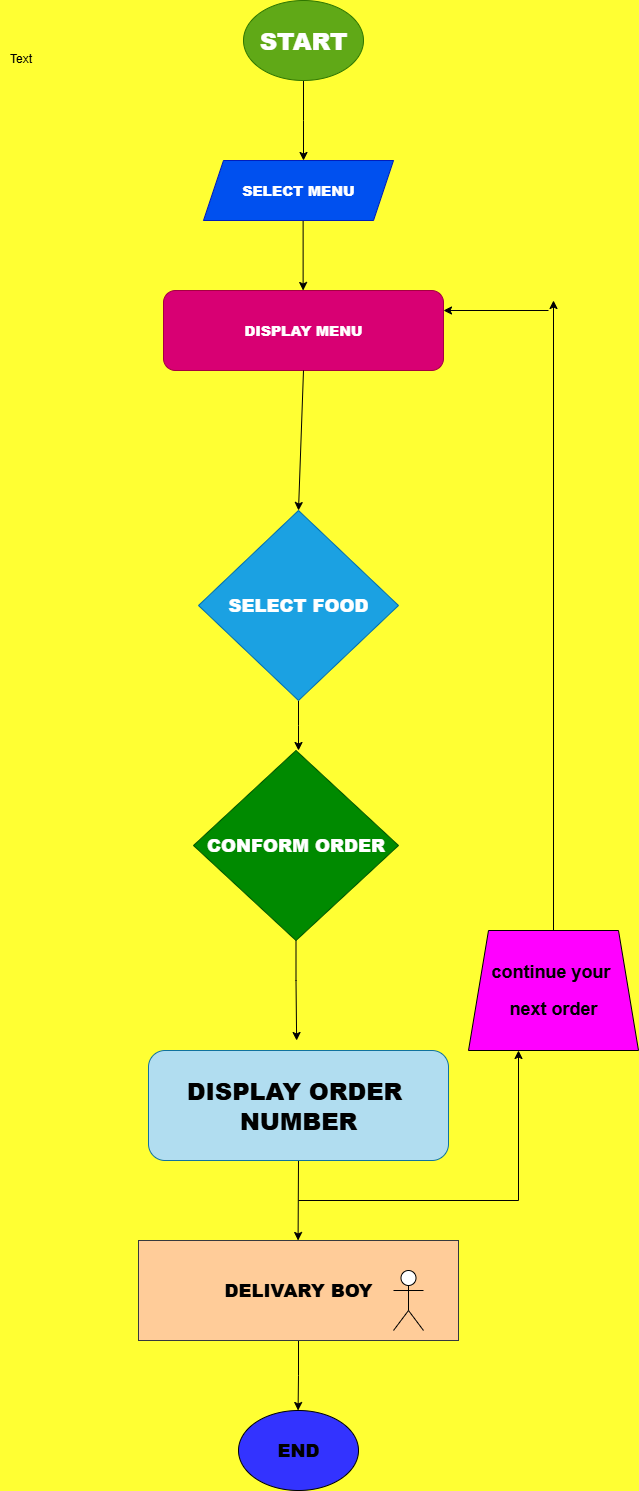

The diagram above was exported from draw.io. Its source (the exported page's mxGraphModel, read from the mxfile embedded in the PNG):
<mxGraphModel dx="1996" dy="1102" grid="0" gridSize="10" guides="1" tooltips="1" connect="1" arrows="1" fold="1" page="1" pageScale="1" pageWidth="850" pageHeight="1100" background="#FFFF33" math="0" shadow="0">
  <root>
    <mxCell id="0" />
    <mxCell id="1" parent="0" />
    <mxCell id="bOcxBb_D76ENulAfd0Ge-3" style="edgeStyle=orthogonalEdgeStyle;rounded=0;orthogonalLoop=1;jettySize=auto;html=1;exitX=0.5;exitY=1;exitDx=0;exitDy=0;" parent="1" source="bOcxBb_D76ENulAfd0Ge-1" edge="1">
      <mxGeometry relative="1" as="geometry">
        <mxPoint x="365" y="220" as="targetPoint" />
      </mxGeometry>
    </mxCell>
    <mxCell id="bOcxBb_D76ENulAfd0Ge-1" value="&lt;h1&gt;&lt;b&gt;START&lt;/b&gt;&lt;/h1&gt;" style="ellipse;whiteSpace=wrap;html=1;fillColor=#60a917;strokeColor=#2D7600;fontColor=#ffffff;" parent="1" vertex="1">
      <mxGeometry x="305" y="60" width="120" height="80" as="geometry" />
    </mxCell>
    <mxCell id="bOcxBb_D76ENulAfd0Ge-6" style="edgeStyle=orthogonalEdgeStyle;rounded=0;orthogonalLoop=1;jettySize=auto;html=1;exitX=0.5;exitY=1;exitDx=0;exitDy=0;" parent="1" edge="1">
      <mxGeometry relative="1" as="geometry">
        <mxPoint x="364.62" y="350" as="targetPoint" />
        <mxPoint x="364.62" y="280" as="sourcePoint" />
      </mxGeometry>
    </mxCell>
    <mxCell id="bOcxBb_D76ENulAfd0Ge-7" value="&lt;h3&gt;&lt;b&gt;DISPLAY MENU&lt;/b&gt;&lt;/h3&gt;" style="rounded=1;whiteSpace=wrap;html=1;fillColor=#d80073;fontColor=#ffffff;strokeColor=#A50040;" parent="1" vertex="1">
      <mxGeometry x="225" y="350" width="280" height="80" as="geometry" />
    </mxCell>
    <mxCell id="bOcxBb_D76ENulAfd0Ge-10" style="edgeStyle=orthogonalEdgeStyle;rounded=0;orthogonalLoop=1;jettySize=auto;html=1;exitX=0.5;exitY=1;exitDx=0;exitDy=0;" parent="1" source="bOcxBb_D76ENulAfd0Ge-9" edge="1">
      <mxGeometry relative="1" as="geometry">
        <mxPoint x="360" y="810" as="targetPoint" />
      </mxGeometry>
    </mxCell>
    <mxCell id="bOcxBb_D76ENulAfd0Ge-9" value="&lt;h2&gt;&lt;b&gt;SELECT FOOD&lt;/b&gt;&lt;/h2&gt;" style="rhombus;whiteSpace=wrap;html=1;fillColor=#1ba1e2;fontColor=#ffffff;strokeColor=#006EAF;" parent="1" vertex="1">
      <mxGeometry x="260" y="570" width="200" height="190" as="geometry" />
    </mxCell>
    <mxCell id="bOcxBb_D76ENulAfd0Ge-12" style="edgeStyle=orthogonalEdgeStyle;rounded=0;orthogonalLoop=1;jettySize=auto;html=1;exitX=0.5;exitY=1;exitDx=0;exitDy=0;" parent="1" source="bOcxBb_D76ENulAfd0Ge-11" edge="1">
      <mxGeometry relative="1" as="geometry">
        <mxPoint x="358.14285714285734" y="1099.9999999999998" as="targetPoint" />
        <Array as="points">
          <mxPoint x="358" y="1040" />
          <mxPoint x="358" y="1040" />
        </Array>
      </mxGeometry>
    </mxCell>
    <mxCell id="bOcxBb_D76ENulAfd0Ge-11" value="&lt;h2&gt;&lt;b&gt;CONFORM ORDER&lt;/b&gt;&lt;/h2&gt;" style="rhombus;whiteSpace=wrap;html=1;fillColor=#008a00;strokeColor=#005700;fontColor=#ffffff;" parent="1" vertex="1">
      <mxGeometry x="255" y="810" width="205" height="190" as="geometry" />
    </mxCell>
    <mxCell id="bOcxBb_D76ENulAfd0Ge-14" style="edgeStyle=orthogonalEdgeStyle;rounded=0;orthogonalLoop=1;jettySize=auto;html=1;exitX=0.5;exitY=1;exitDx=0;exitDy=0;" parent="1" source="bOcxBb_D76ENulAfd0Ge-13" edge="1">
      <mxGeometry relative="1" as="geometry">
        <mxPoint x="359.57142857142867" y="1300" as="targetPoint" />
        <Array as="points">
          <mxPoint x="360" y="1220" />
        </Array>
      </mxGeometry>
    </mxCell>
    <mxCell id="bOcxBb_D76ENulAfd0Ge-13" value="&lt;h1&gt;&lt;b&gt;DISPLAY ORDER&amp;nbsp;&lt;br&gt;&lt;/b&gt;&lt;b&gt;NUMBER&lt;/b&gt;&lt;/h1&gt;" style="rounded=1;whiteSpace=wrap;html=1;fillColor=#b1ddf0;strokeColor=#10739e;" parent="1" vertex="1">
      <mxGeometry x="210" y="1110" width="300" height="110" as="geometry" />
    </mxCell>
    <mxCell id="bOcxBb_D76ENulAfd0Ge-16" style="edgeStyle=orthogonalEdgeStyle;rounded=0;orthogonalLoop=1;jettySize=auto;html=1;exitX=0.5;exitY=1;exitDx=0;exitDy=0;" parent="1" source="bOcxBb_D76ENulAfd0Ge-15" edge="1">
      <mxGeometry relative="1" as="geometry">
        <mxPoint x="359.57142857142867" y="1470" as="targetPoint" />
      </mxGeometry>
    </mxCell>
    <mxCell id="bOcxBb_D76ENulAfd0Ge-15" value="&lt;h2&gt;&lt;b&gt;DELIVARY BOY&lt;/b&gt;&lt;/h2&gt;" style="whiteSpace=wrap;html=1;fillColor=#ffcc99;strokeColor=#36393d;" parent="1" vertex="1">
      <mxGeometry x="200" y="1300" width="320" height="100" as="geometry" />
    </mxCell>
    <mxCell id="bOcxBb_D76ENulAfd0Ge-22" value="&lt;h2&gt;&lt;b&gt;END&lt;/b&gt;&lt;/h2&gt;" style="ellipse;whiteSpace=wrap;html=1;fillStyle=solid;fillColor=#3333FF;" parent="1" vertex="1">
      <mxGeometry x="300" y="1470" width="120" height="80" as="geometry" />
    </mxCell>
    <mxCell id="bOcxBb_D76ENulAfd0Ge-26" value="&lt;h3&gt;&lt;b&gt;SELECT MENU&lt;/b&gt;&lt;/h3&gt;" style="shape=parallelogram;perimeter=parallelogramPerimeter;whiteSpace=wrap;html=1;fixedSize=1;fillColor=#0050ef;fontColor=#ffffff;strokeColor=#001DBC;" parent="1" vertex="1">
      <mxGeometry x="265" y="220" width="190" height="60" as="geometry" />
    </mxCell>
    <mxCell id="bOcxBb_D76ENulAfd0Ge-37" value="" style="endArrow=classic;html=1;rounded=0;entryX=0.5;entryY=0;entryDx=0;entryDy=0;exitX=0.5;exitY=1;exitDx=0;exitDy=0;" parent="1" source="bOcxBb_D76ENulAfd0Ge-7" target="bOcxBb_D76ENulAfd0Ge-9" edge="1">
      <mxGeometry width="50" height="50" relative="1" as="geometry">
        <mxPoint x="260" y="560" as="sourcePoint" />
        <mxPoint x="330" y="560" as="targetPoint" />
      </mxGeometry>
    </mxCell>
    <mxCell id="0jG7UMApg9d0VqlfKOuf-2" value="" style="shape=umlActor;verticalLabelPosition=bottom;verticalAlign=top;html=1;outlineConnect=0;" vertex="1" parent="1">
      <mxGeometry x="455" y="1330" width="30" height="60" as="geometry" />
    </mxCell>
    <mxCell id="0jG7UMApg9d0VqlfKOuf-4" value="" style="endArrow=classic;html=1;rounded=0;" edge="1" parent="1">
      <mxGeometry width="50" height="50" relative="1" as="geometry">
        <mxPoint x="580" y="1260" as="sourcePoint" />
        <mxPoint x="580" y="1110" as="targetPoint" />
      </mxGeometry>
    </mxCell>
    <mxCell id="0jG7UMApg9d0VqlfKOuf-5" value="" style="endArrow=none;html=1;rounded=0;" edge="1" parent="1">
      <mxGeometry width="50" height="50" relative="1" as="geometry">
        <mxPoint x="360" y="1260" as="sourcePoint" />
        <mxPoint x="580" y="1260" as="targetPoint" />
      </mxGeometry>
    </mxCell>
    <mxCell id="0jG7UMApg9d0VqlfKOuf-7" style="edgeStyle=orthogonalEdgeStyle;rounded=0;orthogonalLoop=1;jettySize=auto;html=1;" edge="1" parent="1" source="0jG7UMApg9d0VqlfKOuf-6">
      <mxGeometry relative="1" as="geometry">
        <mxPoint x="615" y="360" as="targetPoint" />
      </mxGeometry>
    </mxCell>
    <mxCell id="0jG7UMApg9d0VqlfKOuf-6" value="&lt;h2&gt;continue your&amp;nbsp;&lt;/h2&gt;&lt;h2&gt;next order&lt;/h2&gt;" style="shape=trapezoid;perimeter=trapezoidPerimeter;whiteSpace=wrap;html=1;fixedSize=1;fillStyle=solid;fillColor=#FF00FF;" vertex="1" parent="1">
      <mxGeometry x="530" y="990" width="170" height="120" as="geometry" />
    </mxCell>
    <mxCell id="0jG7UMApg9d0VqlfKOuf-8" value="" style="endArrow=classic;html=1;rounded=0;entryX=1;entryY=0.25;entryDx=0;entryDy=0;" edge="1" parent="1" target="bOcxBb_D76ENulAfd0Ge-7">
      <mxGeometry width="50" height="50" relative="1" as="geometry">
        <mxPoint x="610" y="370" as="sourcePoint" />
        <mxPoint x="450" y="600" as="targetPoint" />
      </mxGeometry>
    </mxCell>
    <mxCell id="0jG7UMApg9d0VqlfKOuf-10" value="Text" style="text;html=1;align=center;verticalAlign=middle;resizable=0;points=[];autosize=1;strokeColor=none;fillColor=none;" vertex="1" parent="1">
      <mxGeometry x="62" y="105" width="40" height="26" as="geometry" />
    </mxCell>
  </root>
</mxGraphModel>